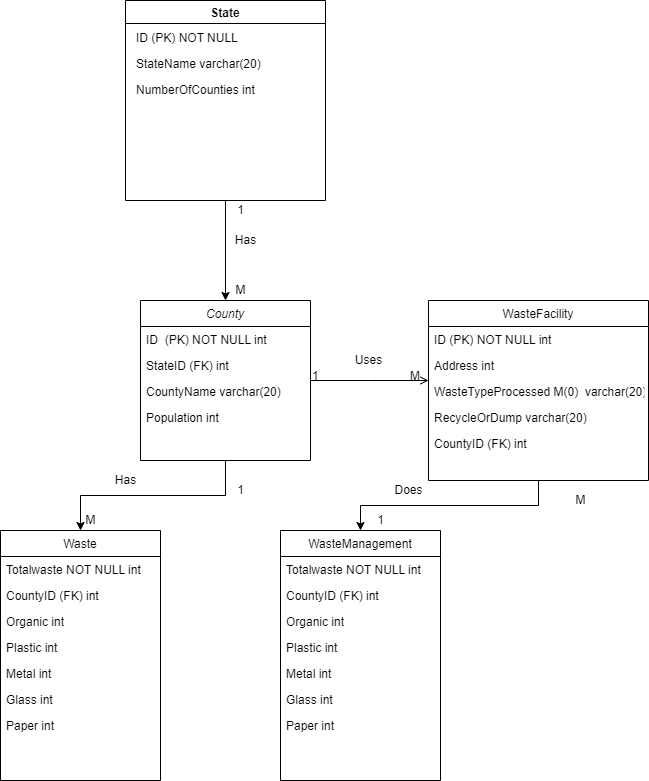

The diagram above was exported from draw.io. Its source (the exported page's mxGraphModel, read from the mxfile embedded in the PNG):
<mxGraphModel dx="1422" dy="737" grid="1" gridSize="10" guides="1" tooltips="1" connect="1" arrows="1" fold="1" page="1" pageScale="1" pageWidth="827" pageHeight="1169" math="0" shadow="0">
  <root>
    <mxCell id="WIyWlLk6GJQsqaUBKTNV-0" />
    <mxCell id="WIyWlLk6GJQsqaUBKTNV-1" parent="WIyWlLk6GJQsqaUBKTNV-0" />
    <mxCell id="uPJoMDMHCaJM-RMCsfUk-29" style="edgeStyle=orthogonalEdgeStyle;rounded=0;orthogonalLoop=1;jettySize=auto;html=1;entryX=0.5;entryY=0;entryDx=0;entryDy=0;" parent="WIyWlLk6GJQsqaUBKTNV-1" source="zkfFHV4jXpPFQw0GAbJ--0" target="zkfFHV4jXpPFQw0GAbJ--6" edge="1">
      <mxGeometry relative="1" as="geometry" />
    </mxCell>
    <mxCell id="zkfFHV4jXpPFQw0GAbJ--0" value="County" style="swimlane;fontStyle=2;align=center;verticalAlign=top;childLayout=stackLayout;horizontal=1;startSize=26;horizontalStack=0;resizeParent=1;resizeLast=0;collapsible=1;marginBottom=0;rounded=0;shadow=0;strokeWidth=1;" parent="WIyWlLk6GJQsqaUBKTNV-1" vertex="1">
      <mxGeometry x="240" y="370" width="170" height="160" as="geometry">
        <mxRectangle x="230" y="140" width="160" height="26" as="alternateBounds" />
      </mxGeometry>
    </mxCell>
    <mxCell id="uPJoMDMHCaJM-RMCsfUk-41" value="ID  (PK) NOT NULL int" style="text;align=left;verticalAlign=top;spacingLeft=4;spacingRight=4;overflow=hidden;rotatable=0;points=[[0,0.5],[1,0.5]];portConstraint=eastwest;rounded=0;shadow=0;html=0;" parent="zkfFHV4jXpPFQw0GAbJ--0" vertex="1">
      <mxGeometry y="26" width="170" height="26" as="geometry" />
    </mxCell>
    <mxCell id="uPJoMDMHCaJM-RMCsfUk-42" value="StateID (FK) int" style="text;align=left;verticalAlign=top;spacingLeft=4;spacingRight=4;overflow=hidden;rotatable=0;points=[[0,0.5],[1,0.5]];portConstraint=eastwest;rounded=0;shadow=0;html=0;" parent="zkfFHV4jXpPFQw0GAbJ--0" vertex="1">
      <mxGeometry y="52" width="170" height="26" as="geometry" />
    </mxCell>
    <mxCell id="zkfFHV4jXpPFQw0GAbJ--2" value="CountyName varchar(20)" style="text;align=left;verticalAlign=top;spacingLeft=4;spacingRight=4;overflow=hidden;rotatable=0;points=[[0,0.5],[1,0.5]];portConstraint=eastwest;rounded=0;shadow=0;html=0;" parent="zkfFHV4jXpPFQw0GAbJ--0" vertex="1">
      <mxGeometry y="78" width="170" height="26" as="geometry" />
    </mxCell>
    <mxCell id="zkfFHV4jXpPFQw0GAbJ--3" value="Population int" style="text;align=left;verticalAlign=top;spacingLeft=4;spacingRight=4;overflow=hidden;rotatable=0;points=[[0,0.5],[1,0.5]];portConstraint=eastwest;rounded=0;shadow=0;html=0;" parent="zkfFHV4jXpPFQw0GAbJ--0" vertex="1">
      <mxGeometry y="104" width="170" height="26" as="geometry" />
    </mxCell>
    <mxCell id="zkfFHV4jXpPFQw0GAbJ--6" value="Waste" style="swimlane;fontStyle=0;align=center;verticalAlign=top;childLayout=stackLayout;horizontal=1;startSize=26;horizontalStack=0;resizeParent=1;resizeLast=0;collapsible=1;marginBottom=0;rounded=0;shadow=0;strokeWidth=1;" parent="WIyWlLk6GJQsqaUBKTNV-1" vertex="1">
      <mxGeometry x="100" y="600" width="160" height="250" as="geometry">
        <mxRectangle x="130" y="380" width="160" height="26" as="alternateBounds" />
      </mxGeometry>
    </mxCell>
    <mxCell id="zkfFHV4jXpPFQw0GAbJ--7" value="Totalwaste NOT NULL int" style="text;align=left;verticalAlign=top;spacingLeft=4;spacingRight=4;overflow=hidden;rotatable=0;points=[[0,0.5],[1,0.5]];portConstraint=eastwest;" parent="zkfFHV4jXpPFQw0GAbJ--6" vertex="1">
      <mxGeometry y="26" width="160" height="26" as="geometry" />
    </mxCell>
    <mxCell id="zkfFHV4jXpPFQw0GAbJ--8" value="CountyID (FK) int" style="text;align=left;verticalAlign=top;spacingLeft=4;spacingRight=4;overflow=hidden;rotatable=0;points=[[0,0.5],[1,0.5]];portConstraint=eastwest;rounded=0;shadow=0;html=0;" parent="zkfFHV4jXpPFQw0GAbJ--6" vertex="1">
      <mxGeometry y="52" width="160" height="26" as="geometry" />
    </mxCell>
    <mxCell id="uPJoMDMHCaJM-RMCsfUk-13" value="Organic int" style="text;align=left;verticalAlign=top;spacingLeft=4;spacingRight=4;overflow=hidden;rotatable=0;points=[[0,0.5],[1,0.5]];portConstraint=eastwest;rounded=0;shadow=0;html=0;" parent="zkfFHV4jXpPFQw0GAbJ--6" vertex="1">
      <mxGeometry y="78" width="160" height="26" as="geometry" />
    </mxCell>
    <mxCell id="uPJoMDMHCaJM-RMCsfUk-14" value="Plastic int" style="text;align=left;verticalAlign=top;spacingLeft=4;spacingRight=4;overflow=hidden;rotatable=0;points=[[0,0.5],[1,0.5]];portConstraint=eastwest;rounded=0;shadow=0;html=0;" parent="zkfFHV4jXpPFQw0GAbJ--6" vertex="1">
      <mxGeometry y="104" width="160" height="26" as="geometry" />
    </mxCell>
    <mxCell id="uPJoMDMHCaJM-RMCsfUk-15" value="Metal int" style="text;align=left;verticalAlign=top;spacingLeft=4;spacingRight=4;overflow=hidden;rotatable=0;points=[[0,0.5],[1,0.5]];portConstraint=eastwest;rounded=0;shadow=0;html=0;" parent="zkfFHV4jXpPFQw0GAbJ--6" vertex="1">
      <mxGeometry y="130" width="160" height="26" as="geometry" />
    </mxCell>
    <mxCell id="uPJoMDMHCaJM-RMCsfUk-16" value="Glass int" style="text;align=left;verticalAlign=top;spacingLeft=4;spacingRight=4;overflow=hidden;rotatable=0;points=[[0,0.5],[1,0.5]];portConstraint=eastwest;rounded=0;shadow=0;html=0;" parent="zkfFHV4jXpPFQw0GAbJ--6" vertex="1">
      <mxGeometry y="156" width="160" height="26" as="geometry" />
    </mxCell>
    <mxCell id="uPJoMDMHCaJM-RMCsfUk-17" value="Paper int" style="text;align=left;verticalAlign=top;spacingLeft=4;spacingRight=4;overflow=hidden;rotatable=0;points=[[0,0.5],[1,0.5]];portConstraint=eastwest;rounded=0;shadow=0;html=0;" parent="zkfFHV4jXpPFQw0GAbJ--6" vertex="1">
      <mxGeometry y="182" width="160" height="26" as="geometry" />
    </mxCell>
    <mxCell id="uPJoMDMHCaJM-RMCsfUk-35" style="edgeStyle=orthogonalEdgeStyle;rounded=0;orthogonalLoop=1;jettySize=auto;html=1;exitX=0.5;exitY=1;exitDx=0;exitDy=0;entryX=0.5;entryY=0;entryDx=0;entryDy=0;" parent="WIyWlLk6GJQsqaUBKTNV-1" source="zkfFHV4jXpPFQw0GAbJ--17" target="uPJoMDMHCaJM-RMCsfUk-19" edge="1">
      <mxGeometry relative="1" as="geometry" />
    </mxCell>
    <mxCell id="zkfFHV4jXpPFQw0GAbJ--17" value="WasteFacility" style="swimlane;fontStyle=0;align=center;verticalAlign=top;childLayout=stackLayout;horizontal=1;startSize=26;horizontalStack=0;resizeParent=1;resizeLast=0;collapsible=1;marginBottom=0;rounded=0;shadow=0;strokeWidth=1;" parent="WIyWlLk6GJQsqaUBKTNV-1" vertex="1">
      <mxGeometry x="528" y="370" width="220" height="180" as="geometry">
        <mxRectangle x="550" y="140" width="160" height="26" as="alternateBounds" />
      </mxGeometry>
    </mxCell>
    <mxCell id="zkfFHV4jXpPFQw0GAbJ--18" value="ID (PK) NOT NULL int" style="text;align=left;verticalAlign=top;spacingLeft=4;spacingRight=4;overflow=hidden;rotatable=0;points=[[0,0.5],[1,0.5]];portConstraint=eastwest;" parent="zkfFHV4jXpPFQw0GAbJ--17" vertex="1">
      <mxGeometry y="26" width="220" height="26" as="geometry" />
    </mxCell>
    <mxCell id="zkfFHV4jXpPFQw0GAbJ--19" value="Address int" style="text;align=left;verticalAlign=top;spacingLeft=4;spacingRight=4;overflow=hidden;rotatable=0;points=[[0,0.5],[1,0.5]];portConstraint=eastwest;rounded=0;shadow=0;html=0;" parent="zkfFHV4jXpPFQw0GAbJ--17" vertex="1">
      <mxGeometry y="52" width="220" height="26" as="geometry" />
    </mxCell>
    <mxCell id="zkfFHV4jXpPFQw0GAbJ--21" value="WasteTypeProcessed M(0)  varchar(20)" style="text;align=left;verticalAlign=top;spacingLeft=4;spacingRight=4;overflow=hidden;rotatable=0;points=[[0,0.5],[1,0.5]];portConstraint=eastwest;rounded=0;shadow=0;html=0;" parent="zkfFHV4jXpPFQw0GAbJ--17" vertex="1">
      <mxGeometry y="78" width="220" height="26" as="geometry" />
    </mxCell>
    <mxCell id="zkfFHV4jXpPFQw0GAbJ--22" value="RecycleOrDump varchar(20)" style="text;align=left;verticalAlign=top;spacingLeft=4;spacingRight=4;overflow=hidden;rotatable=0;points=[[0,0.5],[1,0.5]];portConstraint=eastwest;rounded=0;shadow=0;html=0;" parent="zkfFHV4jXpPFQw0GAbJ--17" vertex="1">
      <mxGeometry y="104" width="220" height="26" as="geometry" />
    </mxCell>
    <mxCell id="RcsHsMv87lJ4_ZLxdKWq-0" value="CountyID (FK) int" style="text;align=left;verticalAlign=top;spacingLeft=4;spacingRight=4;overflow=hidden;rotatable=0;points=[[0,0.5],[1,0.5]];portConstraint=eastwest;" parent="zkfFHV4jXpPFQw0GAbJ--17" vertex="1">
      <mxGeometry y="130" width="220" height="26" as="geometry" />
    </mxCell>
    <mxCell id="zkfFHV4jXpPFQw0GAbJ--26" value="" style="endArrow=open;shadow=0;strokeWidth=1;rounded=0;endFill=1;edgeStyle=elbowEdgeStyle;elbow=vertical;" parent="WIyWlLk6GJQsqaUBKTNV-1" source="zkfFHV4jXpPFQw0GAbJ--0" target="zkfFHV4jXpPFQw0GAbJ--17" edge="1">
      <mxGeometry x="0.5" y="41" relative="1" as="geometry">
        <mxPoint x="400" y="442" as="sourcePoint" />
        <mxPoint x="560" y="442" as="targetPoint" />
        <mxPoint x="-40" y="32" as="offset" />
      </mxGeometry>
    </mxCell>
    <mxCell id="zkfFHV4jXpPFQw0GAbJ--27" value="1" style="resizable=0;align=left;verticalAlign=bottom;labelBackgroundColor=none;fontSize=12;" parent="zkfFHV4jXpPFQw0GAbJ--26" connectable="0" vertex="1">
      <mxGeometry x="-1" relative="1" as="geometry">
        <mxPoint y="4" as="offset" />
      </mxGeometry>
    </mxCell>
    <mxCell id="zkfFHV4jXpPFQw0GAbJ--28" value="M" style="resizable=0;align=right;verticalAlign=bottom;labelBackgroundColor=none;fontSize=12;" parent="zkfFHV4jXpPFQw0GAbJ--26" connectable="0" vertex="1">
      <mxGeometry x="1" relative="1" as="geometry">
        <mxPoint x="-7" y="4" as="offset" />
      </mxGeometry>
    </mxCell>
    <mxCell id="uPJoMDMHCaJM-RMCsfUk-0" value="Uses" style="text;html=1;align=center;verticalAlign=middle;resizable=0;points=[];autosize=1;strokeColor=none;fillColor=none;" parent="WIyWlLk6GJQsqaUBKTNV-1" vertex="1">
      <mxGeometry x="448" y="420" width="40" height="20" as="geometry" />
    </mxCell>
    <mxCell id="uPJoMDMHCaJM-RMCsfUk-3" value="State" style="swimlane;" parent="WIyWlLk6GJQsqaUBKTNV-1" vertex="1">
      <mxGeometry x="225" y="70" width="200" height="200" as="geometry" />
    </mxCell>
    <mxCell id="RcsHsMv87lJ4_ZLxdKWq-3" value="ID (PK) NOT NULL" style="text;align=left;verticalAlign=top;spacingLeft=4;spacingRight=4;overflow=hidden;rotatable=0;points=[[0,0.5],[1,0.5]];portConstraint=eastwest;rounded=0;shadow=0;html=0;" parent="uPJoMDMHCaJM-RMCsfUk-3" vertex="1">
      <mxGeometry x="5" y="24" width="170" height="26" as="geometry" />
    </mxCell>
    <mxCell id="RcsHsMv87lJ4_ZLxdKWq-6" value="StateName varchar(20)" style="text;align=left;verticalAlign=top;spacingLeft=4;spacingRight=4;overflow=hidden;rotatable=0;points=[[0,0.5],[1,0.5]];portConstraint=eastwest;rounded=0;shadow=0;html=0;" parent="uPJoMDMHCaJM-RMCsfUk-3" vertex="1">
      <mxGeometry x="5" y="50" width="170" height="26" as="geometry" />
    </mxCell>
    <mxCell id="RcsHsMv87lJ4_ZLxdKWq-7" value="NumberOfCounties int" style="text;align=left;verticalAlign=top;spacingLeft=4;spacingRight=4;overflow=hidden;rotatable=0;points=[[0,0.5],[1,0.5]];portConstraint=eastwest;rounded=0;shadow=0;html=0;" parent="uPJoMDMHCaJM-RMCsfUk-3" vertex="1">
      <mxGeometry x="5" y="76" width="170" height="26" as="geometry" />
    </mxCell>
    <mxCell id="uPJoMDMHCaJM-RMCsfUk-9" value="M" style="text;html=1;align=center;verticalAlign=middle;resizable=0;points=[];autosize=1;strokeColor=none;fillColor=none;" parent="WIyWlLk6GJQsqaUBKTNV-1" vertex="1">
      <mxGeometry x="325" y="350" width="30" height="20" as="geometry" />
    </mxCell>
    <mxCell id="uPJoMDMHCaJM-RMCsfUk-10" value="1" style="text;html=1;align=center;verticalAlign=middle;resizable=0;points=[];autosize=1;strokeColor=none;fillColor=none;" parent="WIyWlLk6GJQsqaUBKTNV-1" vertex="1">
      <mxGeometry x="330" y="270" width="20" height="20" as="geometry" />
    </mxCell>
    <mxCell id="uPJoMDMHCaJM-RMCsfUk-11" value="Has" style="text;html=1;align=center;verticalAlign=middle;resizable=0;points=[];autosize=1;strokeColor=none;fillColor=none;" parent="WIyWlLk6GJQsqaUBKTNV-1" vertex="1">
      <mxGeometry x="325" y="300" width="40" height="20" as="geometry" />
    </mxCell>
    <mxCell id="uPJoMDMHCaJM-RMCsfUk-12" value="Has" style="text;html=1;align=center;verticalAlign=middle;resizable=0;points=[];autosize=1;strokeColor=none;fillColor=none;" parent="WIyWlLk6GJQsqaUBKTNV-1" vertex="1">
      <mxGeometry x="205" y="540" width="40" height="20" as="geometry" />
    </mxCell>
    <mxCell id="uPJoMDMHCaJM-RMCsfUk-19" value="WasteManagement" style="swimlane;fontStyle=0;align=center;verticalAlign=top;childLayout=stackLayout;horizontal=1;startSize=26;horizontalStack=0;resizeParent=1;resizeLast=0;collapsible=1;marginBottom=0;rounded=0;shadow=0;strokeWidth=1;" parent="WIyWlLk6GJQsqaUBKTNV-1" vertex="1">
      <mxGeometry x="380" y="600" width="160" height="250" as="geometry">
        <mxRectangle x="130" y="380" width="160" height="26" as="alternateBounds" />
      </mxGeometry>
    </mxCell>
    <mxCell id="uPJoMDMHCaJM-RMCsfUk-20" value="Totalwaste NOT NULL int" style="text;align=left;verticalAlign=top;spacingLeft=4;spacingRight=4;overflow=hidden;rotatable=0;points=[[0,0.5],[1,0.5]];portConstraint=eastwest;" parent="uPJoMDMHCaJM-RMCsfUk-19" vertex="1">
      <mxGeometry y="26" width="160" height="26" as="geometry" />
    </mxCell>
    <mxCell id="uPJoMDMHCaJM-RMCsfUk-21" value="CountyID (FK) int" style="text;align=left;verticalAlign=top;spacingLeft=4;spacingRight=4;overflow=hidden;rotatable=0;points=[[0,0.5],[1,0.5]];portConstraint=eastwest;rounded=0;shadow=0;html=0;" parent="uPJoMDMHCaJM-RMCsfUk-19" vertex="1">
      <mxGeometry y="52" width="160" height="26" as="geometry" />
    </mxCell>
    <mxCell id="uPJoMDMHCaJM-RMCsfUk-22" value="Organic int" style="text;align=left;verticalAlign=top;spacingLeft=4;spacingRight=4;overflow=hidden;rotatable=0;points=[[0,0.5],[1,0.5]];portConstraint=eastwest;rounded=0;shadow=0;html=0;" parent="uPJoMDMHCaJM-RMCsfUk-19" vertex="1">
      <mxGeometry y="78" width="160" height="26" as="geometry" />
    </mxCell>
    <mxCell id="uPJoMDMHCaJM-RMCsfUk-23" value="Plastic int" style="text;align=left;verticalAlign=top;spacingLeft=4;spacingRight=4;overflow=hidden;rotatable=0;points=[[0,0.5],[1,0.5]];portConstraint=eastwest;rounded=0;shadow=0;html=0;" parent="uPJoMDMHCaJM-RMCsfUk-19" vertex="1">
      <mxGeometry y="104" width="160" height="26" as="geometry" />
    </mxCell>
    <mxCell id="uPJoMDMHCaJM-RMCsfUk-24" value="Metal int" style="text;align=left;verticalAlign=top;spacingLeft=4;spacingRight=4;overflow=hidden;rotatable=0;points=[[0,0.5],[1,0.5]];portConstraint=eastwest;rounded=0;shadow=0;html=0;" parent="uPJoMDMHCaJM-RMCsfUk-19" vertex="1">
      <mxGeometry y="130" width="160" height="26" as="geometry" />
    </mxCell>
    <mxCell id="uPJoMDMHCaJM-RMCsfUk-25" value="Glass int" style="text;align=left;verticalAlign=top;spacingLeft=4;spacingRight=4;overflow=hidden;rotatable=0;points=[[0,0.5],[1,0.5]];portConstraint=eastwest;rounded=0;shadow=0;html=0;" parent="uPJoMDMHCaJM-RMCsfUk-19" vertex="1">
      <mxGeometry y="156" width="160" height="26" as="geometry" />
    </mxCell>
    <mxCell id="uPJoMDMHCaJM-RMCsfUk-26" value="Paper int" style="text;align=left;verticalAlign=top;spacingLeft=4;spacingRight=4;overflow=hidden;rotatable=0;points=[[0,0.5],[1,0.5]];portConstraint=eastwest;rounded=0;shadow=0;html=0;" parent="uPJoMDMHCaJM-RMCsfUk-19" vertex="1">
      <mxGeometry y="182" width="160" height="26" as="geometry" />
    </mxCell>
    <mxCell id="uPJoMDMHCaJM-RMCsfUk-32" value="1" style="text;html=1;align=center;verticalAlign=middle;resizable=0;points=[];autosize=1;strokeColor=none;fillColor=none;" parent="WIyWlLk6GJQsqaUBKTNV-1" vertex="1">
      <mxGeometry x="330" y="550" width="20" height="20" as="geometry" />
    </mxCell>
    <mxCell id="uPJoMDMHCaJM-RMCsfUk-33" value="M" style="text;html=1;align=center;verticalAlign=middle;resizable=0;points=[];autosize=1;strokeColor=none;fillColor=none;" parent="WIyWlLk6GJQsqaUBKTNV-1" vertex="1">
      <mxGeometry x="175" y="580" width="30" height="20" as="geometry" />
    </mxCell>
    <mxCell id="uPJoMDMHCaJM-RMCsfUk-36" value="Does" style="text;html=1;align=center;verticalAlign=middle;resizable=0;points=[];autosize=1;strokeColor=none;fillColor=none;" parent="WIyWlLk6GJQsqaUBKTNV-1" vertex="1">
      <mxGeometry x="488" y="550" width="40" height="20" as="geometry" />
    </mxCell>
    <mxCell id="uPJoMDMHCaJM-RMCsfUk-37" value="M" style="text;html=1;align=center;verticalAlign=middle;resizable=0;points=[];autosize=1;strokeColor=none;fillColor=none;" parent="WIyWlLk6GJQsqaUBKTNV-1" vertex="1">
      <mxGeometry x="665" y="560" width="30" height="20" as="geometry" />
    </mxCell>
    <mxCell id="uPJoMDMHCaJM-RMCsfUk-38" value="1" style="text;html=1;align=center;verticalAlign=middle;resizable=0;points=[];autosize=1;strokeColor=none;fillColor=none;" parent="WIyWlLk6GJQsqaUBKTNV-1" vertex="1">
      <mxGeometry x="470" y="580" width="20" height="20" as="geometry" />
    </mxCell>
    <mxCell id="RcsHsMv87lJ4_ZLxdKWq-4" value="" style="endArrow=classic;html=1;rounded=0;exitX=0.5;exitY=1;exitDx=0;exitDy=0;entryX=0.5;entryY=0;entryDx=0;entryDy=0;" parent="WIyWlLk6GJQsqaUBKTNV-1" source="uPJoMDMHCaJM-RMCsfUk-3" target="zkfFHV4jXpPFQw0GAbJ--0" edge="1">
      <mxGeometry width="50" height="50" relative="1" as="geometry">
        <mxPoint x="155" y="320" as="sourcePoint" />
        <mxPoint x="205" y="270" as="targetPoint" />
      </mxGeometry>
    </mxCell>
  </root>
</mxGraphModel>